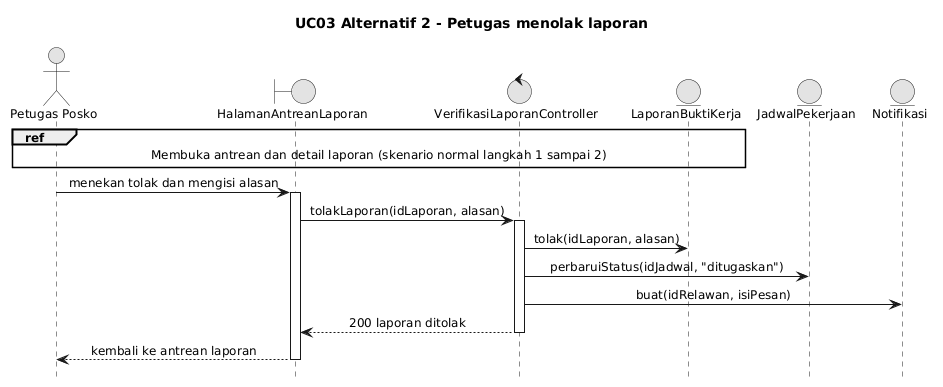

The diagram above was rendered by PlantUML. Its source (embedded in the PNG):
@startuml
skinparam monochrome true
skinparam shadowing false
skinparam defaultFontName Arial
skinparam defaultFontSize 12
skinparam sequenceMessageAlign center
skinparam responseMessageBelowArrow true

hide footbox
title UC03 Alternatif 2 - Petugas menolak laporan
actor "Petugas Posko" as P
boundary HalamanAntreanLaporan as V
control VerifikasiLaporanController as C
entity LaporanBuktiKerja as B
entity JadwalPekerjaan as J
entity Notifikasi as N

ref over P, V, C, B : Membuka antrean dan detail laporan (skenario normal langkah 1 sampai 2)

P -> V : menekan tolak dan mengisi alasan
activate V
V -> C : tolakLaporan(idLaporan, alasan)
activate C
C -> B : tolak(idLaporan, alasan)
C -> J : perbaruiStatus(idJadwal, "ditugaskan")
C -> N : buat(idRelawan, isiPesan)
C --> V : 200 laporan ditolak
deactivate C
V --> P : kembali ke antrean laporan
deactivate V
@enduml